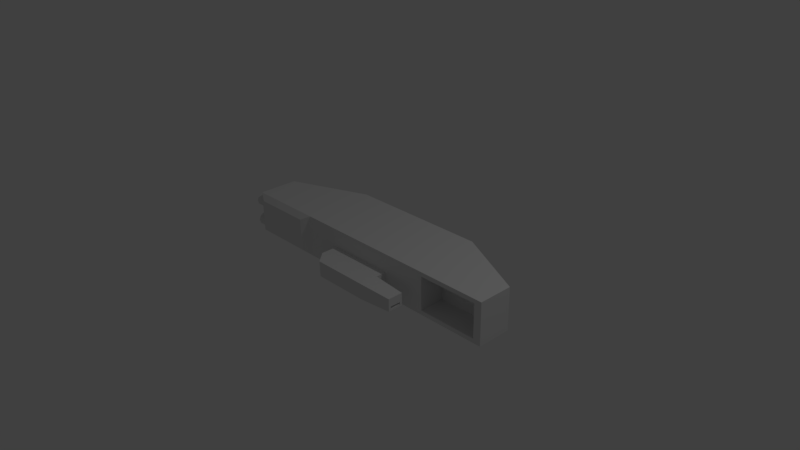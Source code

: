 # Source: absolver.blend  (saved by Blender 2.79.0; exported with 4.5.12 LTS)
import bpy
from mathutils import Matrix  # noqa: F401  (used for matrix-valued properties, if any)

bpy.ops.wm.read_factory_settings(use_empty=True)
scene = bpy.context.scene
scene.name = 'Scene'

# ---- collections
col_collection_1 = bpy.data.collections.new('Collection 1'); scene.collection.children.link(col_collection_1)

# ---- materials (node trees are filled in below, after node groups)
mat_material = bpy.data.materials.new('Material')
mat_material.alpha_threshold = 0.0
mat_material.use_transparent_shadow = False
mat_material.roughness = 0.5
mat_material.line_color = (0.0, 0.0, 0.0, 1.0)

# ---- material node trees

# ---- world
world_world = bpy.data.worlds.new('World'); scene.world = world_world
world_world.color = (0.05088, 0.05088, 0.05088)
world_world.use_sun_shadow = False
world_world.sun_shadow_jitter_overblur = 0.0
world_world.cycles.sampling_method = 'MANUAL'

# ---- cameras
cam_camera = bpy.data.cameras.new('Camera')
cam_camera.clip_end = 100.0
cam_camera.lens = 35.0
cam_camera.sensor_width = 32.0
cam_camera.sensor_height = 18.0
cam_camera.ortho_scale = 7.314
cam_camera.dof.focus_distance = 0.0
cam_camera.dof.aperture_fstop = 128.0

# ---- lights
light_lamp = bpy.data.lights.new('Lamp', 'POINT')
light_lamp.transmission_factor = 0.0
light_lamp.cutoff_distance = 30.0
light_lamp.energy = 100.0
light_lamp.shadow_buffer_clip_start = 1.001
light_lamp.shadow_soft_size = 0.1
light_lamp.shadow_maximum_resolution = 0.006
light_lamp.use_absolute_resolution = True

# ---- meshes
me_cube = bpy.data.meshes.new('Cube')
me_cube.from_pydata([(1.0, 0.2325, -0.3143), (1.0, -0.7675, -0.3143), (-1.0, -0.7675, -0.3143), (-1.0, 0.2325, -0.3143), (1.0, 0.2325, 0.2714), (1.0, -0.7675, 0.2714), (-1.0, -0.7675, 0.2714), (-1.0, 0.2325, 0.2714), (0.4721, 0.2325, -0.2032), (-0.4721, 0.2325, -0.2032), (0.4721, 0.2325, 0.009711), (-0.4721, 0.2325, 0.009711), (-2.053, -0.2491, -0.3143), (-2.053, 0.2325, -0.3143), (-2.053, -0.2491, 0.2714), (-2.053, 0.2325, 0.2714), (2.095, 0.2325, -0.3143), (2.095, -0.3271, -0.3143), (2.095, 0.2325, 0.2714), (2.095, -0.3271, 0.2714), (0.4721, 0.3718, -0.2032), (-0.4721, 0.3718, -0.2032), (0.4721, 0.3718, 0.009711), (-0.4721, 0.3718, 0.009711), (0.4721, 0.4644, -0.2032), (-0.4721, 0.6327, -0.2032), (0.4721, 0.4644, 0.009711), (-0.4721, 0.6327, 0.009711), (0.3142, 0.6327, -0.2032), (0.3222, 0.6327, 0.009711), (-0.9447, 0.3962, -0.1834), (-0.9447, 0.3962, -0.01015), (-0.9447, 0.6083, -0.1834), (-0.9447, 0.6083, -0.01015), (-0.9447, 0.4279, -0.1574), (-0.9447, 0.4279, -0.1255), (-0.9447, 0.5765, -0.1574), (-0.9447, 0.5765, -0.1255), (-0.9082, 0.4279, -0.1574), (-0.9082, 0.4279, -0.1255), (-0.9082, 0.5765, -0.1574), (-0.9082, 0.5765, -0.1255), (1.132, 0.3028, -0.2435), (1.132, 0.3028, 0.2005), (1.963, 0.3028, -0.2435), (1.963, 0.3028, 0.2005), (-1.106, 0.2325, -0.2551), (-1.106, 0.2325, 0.2122), (-1.947, 0.2325, -0.2551), (-1.947, 0.2325, 0.2122), (-1.106, -0.1313, -0.2551), (-1.106, -0.1313, 0.2122), (-1.947, -0.1313, -0.2551), (-1.947, -0.1313, 0.2122), (2.048, 0.2262, -0.2073), (2.227, 0.2262, -0.2073), (2.048, 0.2092, -0.2598), (2.227, 0.2092, -0.2598), (2.048, 0.1645, -0.2923), (2.227, 0.1645, -0.2923), (2.048, 0.1092, -0.2923), (2.227, 0.1092, -0.2923), (2.048, 0.06457, -0.2598), (2.227, 0.06457, -0.2598), (2.048, 0.0475, -0.2073), (2.227, 0.0475, -0.2073), (2.048, 0.06457, -0.1548), (2.227, 0.06457, -0.1548), (2.048, 0.1092, -0.1223), (2.227, 0.1092, -0.1223), (2.048, 0.1645, -0.1223), (2.227, 0.1645, -0.1223), (2.048, 0.2092, -0.1548), (2.227, 0.2092, -0.1548), (2.227, 0.1956, -0.25), (2.227, 0.2095, -0.2073), (2.227, 0.1593, -0.2764), (2.227, 0.1144, -0.2764), (2.227, 0.07813, -0.25), (2.227, 0.06426, -0.2073), (2.227, 0.07813, -0.1646), (2.227, 0.1144, -0.1383), (2.227, 0.1593, -0.1383), (2.227, 0.1956, -0.1646), (2.227, 0.1956, -0.25), (2.227, 0.2095, -0.2073), (2.227, 0.1593, -0.2764), (2.227, 0.1144, -0.2764), (2.227, 0.07813, -0.25), (2.227, 0.06426, -0.2073), (2.227, 0.07813, -0.1646), (2.227, 0.1144, -0.1383), (2.227, 0.1593, -0.1383), (2.227, 0.1956, -0.1646), (2.165, 0.1849, -0.2422), (2.165, 0.1962, -0.2073), (2.165, 0.1552, -0.2638), (2.165, 0.1185, -0.2638), (2.165, 0.08885, -0.2422), (2.165, 0.07751, -0.2073), (2.165, 0.08885, -0.1724), (2.165, 0.1185, -0.1509), (2.165, 0.1552, -0.1509), (2.165, 0.1849, -0.1724), (2.098, 0.1594, -0.2237), (2.098, 0.1647, -0.2073), (2.098, 0.1455, -0.2338), (2.098, 0.1283, -0.2338), (2.098, 0.1144, -0.2237), (2.098, 0.1091, -0.2073), (2.098, 0.1144, -0.191), (2.098, 0.1283, -0.1809), (2.098, 0.1455, -0.1809), (2.098, 0.1594, -0.191), (2.061, 0.002424, -0.0557), (2.239, 0.002424, -0.0557), (2.061, -0.01464, -0.1082), (2.239, -0.01464, -0.1082), (2.061, -0.05932, -0.1407), (2.239, -0.05932, -0.1407), (2.061, -0.1145, -0.1407), (2.239, -0.1145, -0.1407), (2.061, -0.1592, -0.1082), (2.239, -0.1592, -0.1082), (2.061, -0.1763, -0.0557), (2.239, -0.1763, -0.0557), (2.061, -0.1592, -0.003175), (2.239, -0.1592, -0.003175), (2.061, -0.1145, 0.02929), (2.239, -0.1145, 0.02929), (2.061, -0.05932, 0.02929), (2.239, -0.05932, 0.02929), (2.061, -0.01464, -0.003175), (2.239, -0.01464, -0.003175), (2.239, -0.0282, -0.09837), (2.239, -0.01434, -0.0557), (2.239, -0.0645, -0.1247), (2.239, -0.1094, -0.1247), (2.239, -0.1457, -0.09837), (2.239, -0.1595, -0.0557), (2.239, -0.1457, -0.01303), (2.239, -0.1094, 0.01335), (2.239, -0.0645, 0.01335), (2.239, -0.0282, -0.01303), (2.239, -0.0282, -0.09837), (2.239, -0.01434, -0.0557), (2.239, -0.0645, -0.1247), (2.239, -0.1094, -0.1247), (2.239, -0.1457, -0.09837), (2.239, -0.1595, -0.0557), (2.239, -0.1457, -0.01303), (2.239, -0.1094, 0.01335), (2.239, -0.0645, 0.01335), (2.239, -0.0282, -0.01303), (2.178, -0.03892, -0.09058), (2.178, -0.02759, -0.0557), (2.178, -0.0686, -0.1121), (2.178, -0.1053, -0.1121), (2.178, -0.135, -0.09058), (2.178, -0.1463, -0.0557), (2.178, -0.135, -0.02081), (2.178, -0.1053, 0.0007456), (2.178, -0.0686, 0.0007456), (2.178, -0.03892, -0.02081), (2.111, -0.06444, -0.07204), (2.111, -0.05913, -0.0557), (2.111, -0.07834, -0.08214), (2.111, -0.09553, -0.08214), (2.111, -0.1094, -0.07204), (2.111, -0.1147, -0.0557), (2.111, -0.1094, -0.03936), (2.111, -0.09553, -0.02926), (2.111, -0.07834, -0.02926), (2.111, -0.06444, -0.03936), (2.064, 0.2189, 0.09226), (2.243, 0.2189, 0.09226), (2.064, 0.2019, 0.03974), (2.243, 0.2019, 0.03974), (2.064, 0.1572, 0.007274), (2.243, 0.1572, 0.007274), (2.064, 0.102, 0.007274), (2.243, 0.102, 0.007274), (2.064, 0.05729, 0.03974), (2.243, 0.05729, 0.03974), (2.064, 0.04022, 0.09226), (2.243, 0.04022, 0.09226), (2.064, 0.05729, 0.1448), (2.243, 0.05729, 0.1448), (2.064, 0.102, 0.1772), (2.243, 0.102, 0.1772), (2.064, 0.1572, 0.1772), (2.243, 0.1572, 0.1772), (2.064, 0.2019, 0.1448), (2.243, 0.2019, 0.1448), (2.243, 0.1883, 0.04959), (2.243, 0.2022, 0.09226), (2.243, 0.152, 0.02321), (2.243, 0.1071, 0.02321), (2.243, 0.07085, 0.04959), (2.243, 0.05698, 0.09226), (2.243, 0.07085, 0.1349), (2.243, 0.1071, 0.1613), (2.243, 0.152, 0.1613), (2.243, 0.1883, 0.1349), (2.243, 0.1883, 0.04959), (2.243, 0.2022, 0.09226), (2.243, 0.152, 0.02321), (2.243, 0.1071, 0.02321), (2.243, 0.07085, 0.04959), (2.243, 0.05698, 0.09226), (2.243, 0.07085, 0.1349), (2.243, 0.1071, 0.1613), (2.243, 0.152, 0.1613), (2.243, 0.1883, 0.1349), (2.181, 0.1776, 0.05737), (2.181, 0.1889, 0.09226), (2.181, 0.1479, 0.03581), (2.181, 0.1112, 0.03581), (2.181, 0.08157, 0.05737), (2.181, 0.07023, 0.09226), (2.181, 0.08157, 0.1271), (2.181, 0.1112, 0.1487), (2.181, 0.1479, 0.1487), (2.181, 0.1776, 0.1271), (2.114, 0.1521, 0.07592), (2.114, 0.1574, 0.09226), (2.114, 0.1382, 0.06582), (2.114, 0.121, 0.06582), (2.114, 0.1071, 0.07592), (2.114, 0.1018, 0.09226), (2.114, 0.1071, 0.1086), (2.114, 0.121, 0.1187), (2.114, 0.1382, 0.1187), (2.114, 0.1521, 0.1086)], [], [(0, 1, 2, 3), (4, 7, 6, 5), (4, 5, 19, 18), (1, 5, 6, 2), (2, 6, 14, 12), (0, 3, 9, 8), (8, 9, 21, 20), (4, 0, 8, 10), (7, 4, 10, 11), (3, 7, 11, 9), (12, 14, 15, 13), (6, 7, 15, 14), (15, 7, 47, 49), (3, 2, 12, 13), (16, 18, 19, 17), (5, 1, 17, 19), (0, 4, 43, 42), (1, 0, 16, 17), (23, 22, 26, 29, 27), (11, 10, 22, 23), (10, 8, 20, 22), (9, 11, 23, 21), (25, 27, 29, 28), (22, 20, 24, 26), (27, 25, 32, 33), (20, 21, 25, 28, 24), (28, 29, 26, 24), (33, 32, 36, 37), (25, 21, 30, 32), (21, 23, 31, 30), (23, 27, 33, 31), (35, 37, 41, 39), (31, 33, 37, 35), (30, 31, 35, 34), (32, 30, 34, 36), (38, 39, 41, 40), (34, 35, 39, 38), (36, 34, 38, 40), (37, 36, 40, 41), (42, 43, 45, 44), (16, 0, 42, 44), (4, 18, 45, 43), (18, 16, 44, 45), (49, 47, 51, 53), (13, 15, 49, 48), (7, 3, 46, 47), (3, 13, 48, 46), (51, 50, 52, 53), (47, 46, 50, 51), (46, 48, 52, 50), (48, 49, 53, 52), (54, 55, 57, 56), (56, 57, 59, 58), (58, 59, 61, 60), (60, 61, 63, 62), (62, 63, 65, 64), (64, 65, 67, 66), (66, 67, 69, 68), (68, 69, 71, 70), (63, 61, 77, 78), (70, 71, 73, 72), (72, 73, 55, 54), (54, 56, 58, 60, 62, 64, 66, 68, 70, 72), (80, 79, 89, 90), (57, 55, 75, 74), (61, 59, 76, 77), (59, 57, 74, 76), (55, 73, 83, 75), (73, 71, 82, 83), (71, 69, 81, 82), (69, 67, 80, 81), (67, 65, 79, 80), (65, 63, 78, 79), (87, 86, 96, 97), (77, 76, 86, 87), (75, 83, 93, 85), (81, 80, 90, 91), (78, 77, 87, 88), (74, 75, 85, 84), (82, 81, 91, 92), (79, 78, 88, 89), (76, 74, 84, 86), (83, 82, 92, 93), (95, 103, 113, 105), (85, 93, 103, 95), (91, 90, 100, 101), (88, 87, 97, 98), (84, 85, 95, 94), (92, 91, 101, 102), (89, 88, 98, 99), (86, 84, 94, 96), (93, 92, 102, 103), (90, 89, 99, 100), (104, 105, 113, 112, 111, 110, 109, 108, 107, 106), (101, 100, 110, 111), (98, 97, 107, 108), (94, 95, 105, 104), (102, 101, 111, 112), (99, 98, 108, 109), (96, 94, 104, 106), (103, 102, 112, 113), (100, 99, 109, 110), (97, 96, 106, 107), (114, 115, 117, 116), (116, 117, 119, 118), (118, 119, 121, 120), (120, 121, 123, 122), (122, 123, 125, 124), (124, 125, 127, 126), (126, 127, 129, 128), (128, 129, 131, 130), (123, 121, 137, 138), (130, 131, 133, 132), (132, 133, 115, 114), (114, 116, 118, 120, 122, 124, 126, 128, 130, 132), (140, 139, 149, 150), (117, 115, 135, 134), (121, 119, 136, 137), (119, 117, 134, 136), (115, 133, 143, 135), (133, 131, 142, 143), (131, 129, 141, 142), (129, 127, 140, 141), (127, 125, 139, 140), (125, 123, 138, 139), (147, 146, 156, 157), (137, 136, 146, 147), (135, 143, 153, 145), (141, 140, 150, 151), (138, 137, 147, 148), (134, 135, 145, 144), (142, 141, 151, 152), (139, 138, 148, 149), (136, 134, 144, 146), (143, 142, 152, 153), (155, 163, 173, 165), (145, 153, 163, 155), (151, 150, 160, 161), (148, 147, 157, 158), (144, 145, 155, 154), (152, 151, 161, 162), (149, 148, 158, 159), (146, 144, 154, 156), (153, 152, 162, 163), (150, 149, 159, 160), (164, 165, 173, 172, 171, 170, 169, 168, 167, 166), (161, 160, 170, 171), (158, 157, 167, 168), (154, 155, 165, 164), (162, 161, 171, 172), (159, 158, 168, 169), (156, 154, 164, 166), (163, 162, 172, 173), (160, 159, 169, 170), (157, 156, 166, 167), (174, 175, 177, 176), (176, 177, 179, 178), (178, 179, 181, 180), (180, 181, 183, 182), (182, 183, 185, 184), (184, 185, 187, 186), (186, 187, 189, 188), (188, 189, 191, 190), (183, 181, 197, 198), (190, 191, 193, 192), (192, 193, 175, 174), (174, 176, 178, 180, 182, 184, 186, 188, 190, 192), (200, 199, 209, 210), (177, 175, 195, 194), (181, 179, 196, 197), (179, 177, 194, 196), (175, 193, 203, 195), (193, 191, 202, 203), (191, 189, 201, 202), (189, 187, 200, 201), (187, 185, 199, 200), (185, 183, 198, 199), (207, 206, 216, 217), (197, 196, 206, 207), (195, 203, 213, 205), (201, 200, 210, 211), (198, 197, 207, 208), (194, 195, 205, 204), (202, 201, 211, 212), (199, 198, 208, 209), (196, 194, 204, 206), (203, 202, 212, 213), (215, 223, 233, 225), (205, 213, 223, 215), (211, 210, 220, 221), (208, 207, 217, 218), (204, 205, 215, 214), (212, 211, 221, 222), (209, 208, 218, 219), (206, 204, 214, 216), (213, 212, 222, 223), (210, 209, 219, 220), (224, 225, 233, 232, 231, 230, 229, 228, 227, 226), (221, 220, 230, 231), (218, 217, 227, 228), (214, 215, 225, 224), (222, 221, 231, 232), (219, 218, 228, 229), (216, 214, 224, 226), (223, 222, 232, 233), (220, 219, 229, 230), (217, 216, 226, 227)])
me_cube.materials.append(mat_material)
me_cube.use_remesh_preserve_volume = False
me_cube.use_remesh_preserve_attributes = False
me_cube.use_mirror_vertex_groups = False
me_cube.update()

# ---- objects
ob_cube = bpy.data.objects.new('Cube', me_cube)
ob_lamp = bpy.data.objects.new('Lamp', light_lamp)
ob_camera = bpy.data.objects.new('Camera', cam_camera)

# ---- transforms, parenting, visibility, modifiers, constraints
ob_cube.location = (0.0, 0.0, 0.0)
ob_cube.rotation_euler = (3.142, -3.142, 8.742e-08)
ob_cube.lock_rotations_4d = False
ob_cube.empty_display_type = 'ARROWS'
ob_cube.lineart.crease_threshold = 0.0
_m = ob_cube.modifiers.new('Mirror', 'MIRROR')
_m.use_axis = (False, False, False)
_m.use_clip = True
ob_lamp.location = (4.076, 1.005, 5.904)
ob_lamp.rotation_euler = (0.6503, 0.05522, 1.866)
ob_lamp.lock_rotations_4d = False
ob_lamp.empty_display_type = 'ARROWS'
ob_lamp.color = (0.0, 0.0, 0.0, 0.0)
ob_lamp.lineart.crease_threshold = 0.0
ob_camera.location = (7.481, -6.508, 5.344)
ob_camera.rotation_euler = (1.109, 0.01082, 0.8149)
ob_camera.lock_rotations_4d = False
ob_camera.empty_display_type = 'ARROWS'
ob_camera.color = (0.0, 0.0, 0.0, 0.0)
ob_camera.display_type = 'WIRE'
ob_camera.lineart.crease_threshold = 0.0

# ---- collection membership
col_collection_1.objects.link(ob_cube)
col_collection_1.objects.link(ob_lamp)
col_collection_1.objects.link(ob_camera)

# ---- scene / render settings (as saved in the file)
scene.camera = ob_camera
scene.frame_start = 1; scene.frame_end = 250; scene.frame_set(1)
scene.render.engine = 'BLENDER_EEVEE_NEXT'
scene.render.resolution_percentage = 50
scene.render.dither_intensity = 0.0
scene.cycles.use_denoising = False
scene.cycles.samples = 128
scene.cycles.sampling_pattern = 'TABULATED_SOBOL'
scene.cycles.light_sampling_threshold = 0.0
scene.cycles.use_adaptive_sampling = False
scene.cycles.use_light_tree = False
scene.cycles.blur_glossy = 0.0
scene.cycles.sample_clamp_indirect = 0.0
scene.view_settings.view_transform = 'Standard'
bpy.context.view_layer.update()

